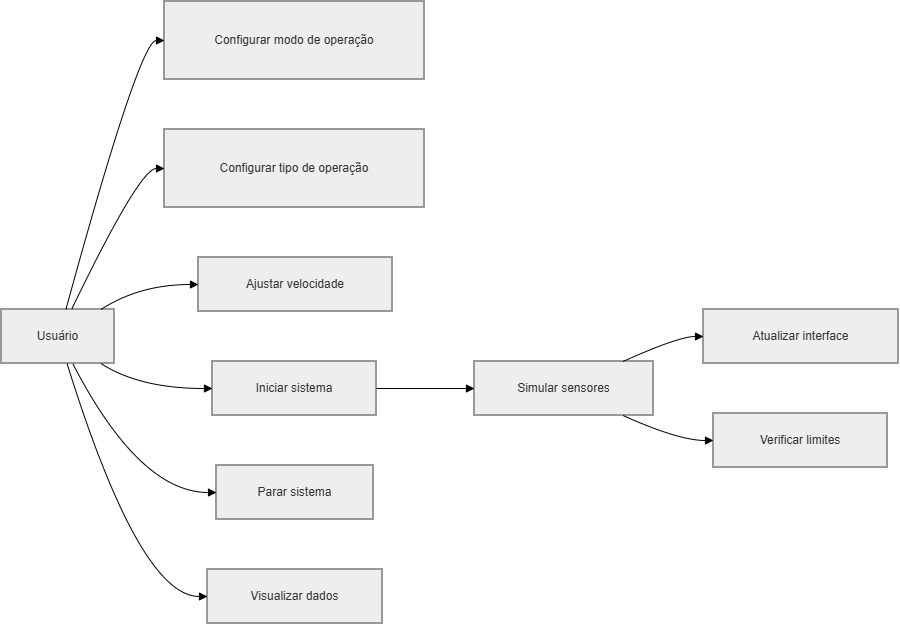

The diagram above was exported from draw.io. Its source (the exported page's mxGraphModel, read from the mxfile embedded in the PNG):
<mxGraphModel dx="1097" dy="659" grid="1" gridSize="10" guides="1" tooltips="1" connect="1" arrows="1" fold="1" page="1" pageScale="1" pageWidth="827" pageHeight="1169" math="0" shadow="0">
  <root>
    <mxCell id="0" />
    <mxCell id="1" parent="0" />
    <mxCell id="ZkGqHZdYdV0Y9GOQ54wA-1" parent="1" style="whiteSpace=wrap;strokeWidth=2;fillColor=light-dark(#eeeeee,#1f2020);strokeColor=light-dark(#999999,#cccccc);fontColor=light-dark(#333333,#cccccc);" value="Usuário" vertex="1">
      <mxGeometry height="54" width="113" x="20" y="328" as="geometry" />
    </mxCell>
    <mxCell id="ZkGqHZdYdV0Y9GOQ54wA-2" parent="1" style="whiteSpace=wrap;strokeWidth=2;fillColor=light-dark(#eeeeee,#1f2020);strokeColor=light-dark(#999999,#cccccc);fontColor=light-dark(#333333,#cccccc);" value="Configurar modo de operação" vertex="1">
      <mxGeometry height="78" width="260" x="183" y="20" as="geometry" />
    </mxCell>
    <mxCell id="ZkGqHZdYdV0Y9GOQ54wA-3" parent="1" style="whiteSpace=wrap;strokeWidth=2;fillColor=light-dark(#eeeeee,#1f2020);strokeColor=light-dark(#999999,#cccccc);fontColor=light-dark(#333333,#cccccc);" value="Configurar tipo de operação" vertex="1">
      <mxGeometry height="78" width="260" x="183" y="148" as="geometry" />
    </mxCell>
    <mxCell id="ZkGqHZdYdV0Y9GOQ54wA-4" parent="1" style="whiteSpace=wrap;strokeWidth=2;fillColor=light-dark(#eeeeee,#1f2020);strokeColor=light-dark(#999999,#cccccc);fontColor=light-dark(#333333,#cccccc);" value="Ajustar velocidade" vertex="1">
      <mxGeometry height="54" width="194" x="217" y="276" as="geometry" />
    </mxCell>
    <mxCell id="ZkGqHZdYdV0Y9GOQ54wA-5" parent="1" style="whiteSpace=wrap;strokeWidth=2;fillColor=light-dark(#eeeeee,#1f2020);strokeColor=light-dark(#999999,#cccccc);fontColor=light-dark(#333333,#cccccc);" value="Iniciar sistema" vertex="1">
      <mxGeometry height="54" width="164" x="231" y="380" as="geometry" />
    </mxCell>
    <mxCell id="ZkGqHZdYdV0Y9GOQ54wA-6" parent="1" style="whiteSpace=wrap;strokeWidth=2;fillColor=light-dark(#eeeeee,#1f2020);strokeColor=light-dark(#999999,#cccccc);fontColor=light-dark(#333333,#cccccc);" value="Parar sistema" vertex="1">
      <mxGeometry height="54" width="157" x="235" y="484" as="geometry" />
    </mxCell>
    <mxCell id="ZkGqHZdYdV0Y9GOQ54wA-7" parent="1" style="whiteSpace=wrap;strokeWidth=2;fillColor=light-dark(#eeeeee,#1f2020);strokeColor=light-dark(#999999,#cccccc);fontColor=light-dark(#333333,#cccccc);" value="Visualizar dados" vertex="1">
      <mxGeometry height="54" width="175" x="226" y="588" as="geometry" />
    </mxCell>
    <mxCell id="ZkGqHZdYdV0Y9GOQ54wA-8" parent="1" style="whiteSpace=wrap;strokeWidth=2;fillColor=light-dark(#eeeeee,#1f2020);strokeColor=light-dark(#999999,#cccccc);fontColor=light-dark(#333333,#cccccc);" value="Simular sensores" vertex="1">
      <mxGeometry height="54" width="179" x="493" y="380" as="geometry" />
    </mxCell>
    <mxCell id="ZkGqHZdYdV0Y9GOQ54wA-9" parent="1" style="whiteSpace=wrap;strokeWidth=2;fillColor=light-dark(#eeeeee,#1f2020);strokeColor=light-dark(#999999,#cccccc);fontColor=light-dark(#333333,#cccccc);" value="Atualizar interface" vertex="1">
      <mxGeometry height="54" width="195" x="722" y="328" as="geometry" />
    </mxCell>
    <mxCell id="ZkGqHZdYdV0Y9GOQ54wA-10" parent="1" style="whiteSpace=wrap;strokeWidth=2;fillColor=light-dark(#eeeeee,#1f2020);strokeColor=light-dark(#999999,#cccccc);fontColor=light-dark(#333333,#cccccc);" value="Verificar limites" vertex="1">
      <mxGeometry height="54" width="174" x="732" y="432" as="geometry" />
    </mxCell>
    <mxCell id="ZkGqHZdYdV0Y9GOQ54wA-11" edge="1" parent="1" source="ZkGqHZdYdV0Y9GOQ54wA-1" style="curved=1;startArrow=none;endArrow=block;exitX=0.57;exitY=0;entryX=0;entryY=0.5;rounded=0;" target="ZkGqHZdYdV0Y9GOQ54wA-2" value="">
      <mxGeometry relative="1" as="geometry">
        <Array as="points">
          <mxPoint x="158" y="59" />
        </Array>
      </mxGeometry>
    </mxCell>
    <mxCell id="ZkGqHZdYdV0Y9GOQ54wA-12" edge="1" parent="1" source="ZkGqHZdYdV0Y9GOQ54wA-1" style="curved=1;startArrow=none;endArrow=block;exitX=0.62;exitY=0;entryX=0;entryY=0.5;rounded=0;" target="ZkGqHZdYdV0Y9GOQ54wA-3" value="">
      <mxGeometry relative="1" as="geometry">
        <Array as="points">
          <mxPoint x="158" y="187" />
        </Array>
      </mxGeometry>
    </mxCell>
    <mxCell id="ZkGqHZdYdV0Y9GOQ54wA-13" edge="1" parent="1" source="ZkGqHZdYdV0Y9GOQ54wA-1" style="curved=1;startArrow=none;endArrow=block;exitX=0.88;exitY=0;entryX=0;entryY=0.5;rounded=0;" target="ZkGqHZdYdV0Y9GOQ54wA-4" value="">
      <mxGeometry relative="1" as="geometry">
        <Array as="points">
          <mxPoint x="158" y="303" />
        </Array>
      </mxGeometry>
    </mxCell>
    <mxCell id="ZkGqHZdYdV0Y9GOQ54wA-14" edge="1" parent="1" source="ZkGqHZdYdV0Y9GOQ54wA-1" style="curved=1;startArrow=none;endArrow=block;exitX=0.88;exitY=1;entryX=0;entryY=0.5;rounded=0;" target="ZkGqHZdYdV0Y9GOQ54wA-5" value="">
      <mxGeometry relative="1" as="geometry">
        <Array as="points">
          <mxPoint x="158" y="407" />
        </Array>
      </mxGeometry>
    </mxCell>
    <mxCell id="ZkGqHZdYdV0Y9GOQ54wA-15" edge="1" parent="1" source="ZkGqHZdYdV0Y9GOQ54wA-1" style="curved=1;startArrow=none;endArrow=block;exitX=0.63;exitY=1;entryX=0;entryY=0.5;rounded=0;" target="ZkGqHZdYdV0Y9GOQ54wA-6" value="">
      <mxGeometry relative="1" as="geometry">
        <Array as="points">
          <mxPoint x="158" y="511" />
        </Array>
      </mxGeometry>
    </mxCell>
    <mxCell id="ZkGqHZdYdV0Y9GOQ54wA-16" edge="1" parent="1" source="ZkGqHZdYdV0Y9GOQ54wA-1" style="curved=1;startArrow=none;endArrow=block;exitX=0.58;exitY=1;entryX=0;entryY=0.5;rounded=0;" target="ZkGqHZdYdV0Y9GOQ54wA-7" value="">
      <mxGeometry relative="1" as="geometry">
        <Array as="points">
          <mxPoint x="158" y="615" />
        </Array>
      </mxGeometry>
    </mxCell>
    <mxCell id="ZkGqHZdYdV0Y9GOQ54wA-17" edge="1" parent="1" source="ZkGqHZdYdV0Y9GOQ54wA-5" style="curved=1;startArrow=none;endArrow=block;exitX=1;exitY=0.5;entryX=0;entryY=0.5;rounded=0;" target="ZkGqHZdYdV0Y9GOQ54wA-8" value="">
      <mxGeometry relative="1" as="geometry">
        <Array as="points" />
      </mxGeometry>
    </mxCell>
    <mxCell id="ZkGqHZdYdV0Y9GOQ54wA-18" edge="1" parent="1" source="ZkGqHZdYdV0Y9GOQ54wA-8" style="curved=1;startArrow=none;endArrow=block;exitX=0.83;exitY=0;entryX=0;entryY=0.5;rounded=0;" target="ZkGqHZdYdV0Y9GOQ54wA-9" value="">
      <mxGeometry relative="1" as="geometry">
        <Array as="points">
          <mxPoint x="697" y="355" />
        </Array>
      </mxGeometry>
    </mxCell>
    <mxCell id="ZkGqHZdYdV0Y9GOQ54wA-19" edge="1" parent="1" source="ZkGqHZdYdV0Y9GOQ54wA-8" style="curved=1;startArrow=none;endArrow=block;exitX=0.83;exitY=1;entryX=0;entryY=0.5;rounded=0;" target="ZkGqHZdYdV0Y9GOQ54wA-10" value="">
      <mxGeometry relative="1" as="geometry">
        <Array as="points">
          <mxPoint x="697" y="459" />
        </Array>
      </mxGeometry>
    </mxCell>
  </root>
</mxGraphModel>